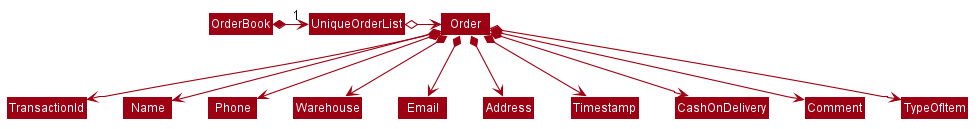

The diagram above was rendered by PlantUML. Its source (embedded in the PNG):
@startuml








skinparam BackgroundColor #FFFFFFF

skinparam Shadowing false

skinparam Class {
    FontColor #FFFFFF
    BorderThickness 1
    BorderColor #FFFFFF
    StereotypeFontColor #FFFFFF
    FontName Arial
}

skinparam Actor {
    BorderColor #000000
    Color #000000
    FontName Arial
}

skinparam Sequence {
    MessageAlign center
    BoxFontSize 15
    BoxPadding 0
    BoxFontColor #FFFFFF
    FontName Arial
}

skinparam Participant {
    FontColor #FFFFFFF
    Padding 20
}

skinparam MinClassWidth 50
skinparam ParticipantPadding 10
skinparam Shadowing false
skinparam DefaultTextAlignment center
skinparam packageStyle Rectangle

hide footbox
hide members
hide circle
skinparam arrowThickness 1.1
skinparam arrowColor #9D0012
skinparam classBackgroundColor #9D0012

OrderBook *-right-> "1" UniqueOrderList

UniqueOrderList o-right-> Order

Order *--> TransactionId
Order *--> Name
Order *--> Phone
Order *--> Warehouse
Order *--> Email
Order *--> Address
Order *--> Timestamp
Order *--> CashOnDelivery
Order *--> Comment
Order *--> TypeOfItem
@enduml